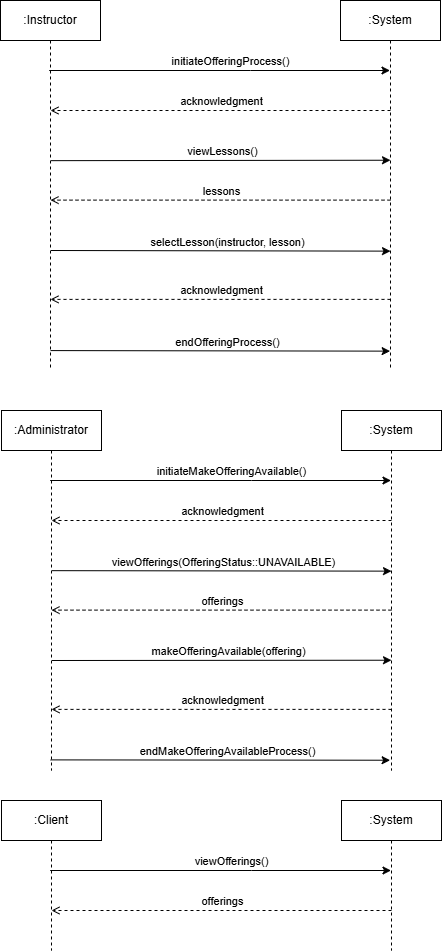

The diagram above was exported from draw.io. Its source (the exported page's mxGraphModel, read from the mxfile embedded in the PNG):
<mxGraphModel dx="1931" dy="1293" grid="1" gridSize="10" guides="1" tooltips="1" connect="1" arrows="1" fold="1" page="1" pageScale="1" pageWidth="827" pageHeight="1169" math="0" shadow="0">
  <root>
    <mxCell id="0" />
    <mxCell id="1" parent="0" />
    <mxCell id="2" style="edgeStyle=elbowEdgeStyle;rounded=0;orthogonalLoop=1;jettySize=auto;html=1;elbow=vertical;curved=0;" edge="1" source="8" target="9" parent="1">
      <mxGeometry relative="1" as="geometry">
        <Array as="points">
          <mxPoint x="1050" y="110" />
        </Array>
      </mxGeometry>
    </mxCell>
    <mxCell id="3" value="initiateOfferingProcess()" style="edgeLabel;html=1;align=center;verticalAlign=middle;resizable=0;points=[];" connectable="0" vertex="1" parent="2">
      <mxGeometry x="-0.1763" y="2" relative="1" as="geometry">
        <mxPoint x="40" y="-8" as="offset" />
      </mxGeometry>
    </mxCell>
    <mxCell id="4" style="edgeStyle=elbowEdgeStyle;rounded=0;orthogonalLoop=1;jettySize=auto;html=1;elbow=vertical;curved=0;" edge="1" parent="1">
      <mxGeometry relative="1" as="geometry">
        <mxPoint x="850.375" y="200.16" as="sourcePoint" />
        <mxPoint x="1190" y="200.16" as="targetPoint" />
      </mxGeometry>
    </mxCell>
    <mxCell id="5" value="viewLessons()" style="edgeLabel;html=1;align=center;verticalAlign=middle;resizable=0;points=[];" connectable="0" vertex="1" parent="4">
      <mxGeometry x="0.1297" y="2" relative="1" as="geometry">
        <mxPoint x="-22" y="-8" as="offset" />
      </mxGeometry>
    </mxCell>
    <mxCell id="6" style="edgeStyle=elbowEdgeStyle;rounded=0;orthogonalLoop=1;jettySize=auto;html=1;elbow=vertical;curved=0;" edge="1" parent="1">
      <mxGeometry relative="1" as="geometry">
        <mxPoint x="850.375" y="290" as="sourcePoint" />
        <mxPoint x="1190" y="290" as="targetPoint" />
      </mxGeometry>
    </mxCell>
    <mxCell id="7" value="selectLesson(instructor, lesson)" style="edgeLabel;html=1;align=center;verticalAlign=middle;resizable=0;points=[];" connectable="0" vertex="1" parent="6">
      <mxGeometry x="0.0379" y="1" relative="1" as="geometry">
        <mxPoint y="-9" as="offset" />
      </mxGeometry>
    </mxCell>
    <mxCell id="8" value=":Instructor" style="shape=umlLifeline;perimeter=lifelinePerimeter;whiteSpace=wrap;html=1;container=0;dropTarget=0;collapsible=0;recursiveResize=0;outlineConnect=0;portConstraint=eastwest;newEdgeStyle={&quot;edgeStyle&quot;:&quot;elbowEdgeStyle&quot;,&quot;elbow&quot;:&quot;vertical&quot;,&quot;curved&quot;:0,&quot;rounded&quot;:0};" vertex="1" parent="1">
      <mxGeometry x="800" y="40" width="100" height="370" as="geometry" />
    </mxCell>
    <mxCell id="9" value=":System" style="shape=umlLifeline;perimeter=lifelinePerimeter;whiteSpace=wrap;html=1;container=0;dropTarget=0;collapsible=0;recursiveResize=0;outlineConnect=0;portConstraint=eastwest;newEdgeStyle={&quot;edgeStyle&quot;:&quot;elbowEdgeStyle&quot;,&quot;elbow&quot;:&quot;vertical&quot;,&quot;curved&quot;:0,&quot;rounded&quot;:0};" vertex="1" parent="1">
      <mxGeometry x="1140" y="40" width="100" height="370" as="geometry" />
    </mxCell>
    <mxCell id="10" style="edgeStyle=elbowEdgeStyle;rounded=0;orthogonalLoop=1;jettySize=auto;html=1;elbow=vertical;curved=0;endArrow=open;endFill=0;dashed=1;" edge="1" parent="1">
      <mxGeometry relative="1" as="geometry">
        <Array as="points">
          <mxPoint x="1030" y="150.00000000000003" />
        </Array>
        <mxPoint x="1190" y="150.00000000000003" as="sourcePoint" />
        <mxPoint x="850" y="150.00000000000003" as="targetPoint" />
      </mxGeometry>
    </mxCell>
    <mxCell id="11" value="acknowledgment" style="edgeLabel;html=1;align=center;verticalAlign=middle;resizable=0;points=[];" connectable="0" vertex="1" parent="10">
      <mxGeometry x="0.1505" y="-2" relative="1" as="geometry">
        <mxPoint x="26" y="-8" as="offset" />
      </mxGeometry>
    </mxCell>
    <mxCell id="12" style="edgeStyle=elbowEdgeStyle;rounded=0;orthogonalLoop=1;jettySize=auto;html=1;elbow=vertical;curved=0;endArrow=open;endFill=0;dashed=1;" edge="1" parent="1">
      <mxGeometry relative="1" as="geometry">
        <Array as="points">
          <mxPoint x="1030" y="239.62000000000003" />
        </Array>
        <mxPoint x="1190" y="239.62000000000003" as="sourcePoint" />
        <mxPoint x="850" y="239.62000000000003" as="targetPoint" />
      </mxGeometry>
    </mxCell>
    <mxCell id="13" value="lessons" style="edgeLabel;html=1;align=center;verticalAlign=middle;resizable=0;points=[];" connectable="0" vertex="1" parent="12">
      <mxGeometry x="0.1505" y="-2" relative="1" as="geometry">
        <mxPoint x="26" y="-8" as="offset" />
      </mxGeometry>
    </mxCell>
    <mxCell id="14" style="edgeStyle=elbowEdgeStyle;rounded=0;orthogonalLoop=1;jettySize=auto;html=1;elbow=vertical;curved=0;endArrow=open;endFill=0;dashed=1;" edge="1" parent="1">
      <mxGeometry relative="1" as="geometry">
        <Array as="points">
          <mxPoint x="1030" y="338.89" />
        </Array>
        <mxPoint x="1190" y="338.89" as="sourcePoint" />
        <mxPoint x="850" y="338.89" as="targetPoint" />
      </mxGeometry>
    </mxCell>
    <mxCell id="15" value="acknowledgment" style="edgeLabel;html=1;align=center;verticalAlign=middle;resizable=0;points=[];" connectable="0" vertex="1" parent="14">
      <mxGeometry x="0.1505" y="-2" relative="1" as="geometry">
        <mxPoint x="26" y="-8" as="offset" />
      </mxGeometry>
    </mxCell>
    <mxCell id="16" style="edgeStyle=elbowEdgeStyle;rounded=0;orthogonalLoop=1;jettySize=auto;html=1;elbow=vertical;curved=0;" edge="1" source="22" target="23" parent="1">
      <mxGeometry relative="1" as="geometry">
        <Array as="points">
          <mxPoint x="1051" y="520" />
        </Array>
      </mxGeometry>
    </mxCell>
    <mxCell id="17" value="initiateMakeOfferingAvailable()" style="edgeLabel;html=1;align=center;verticalAlign=middle;resizable=0;points=[];" connectable="0" vertex="1" parent="16">
      <mxGeometry x="-0.1763" y="2" relative="1" as="geometry">
        <mxPoint x="40" y="-8" as="offset" />
      </mxGeometry>
    </mxCell>
    <mxCell id="18" style="edgeStyle=elbowEdgeStyle;rounded=0;orthogonalLoop=1;jettySize=auto;html=1;elbow=vertical;curved=0;" edge="1" parent="1">
      <mxGeometry relative="1" as="geometry">
        <mxPoint x="851.375" y="610.16" as="sourcePoint" />
        <mxPoint x="1191" y="610.16" as="targetPoint" />
      </mxGeometry>
    </mxCell>
    <mxCell id="19" value="viewOfferings(OfferingStatus::UNAVAILABLE)" style="edgeLabel;html=1;align=center;verticalAlign=middle;resizable=0;points=[];" connectable="0" vertex="1" parent="18">
      <mxGeometry x="0.1297" y="2" relative="1" as="geometry">
        <mxPoint x="-22" y="-8" as="offset" />
      </mxGeometry>
    </mxCell>
    <mxCell id="20" style="edgeStyle=elbowEdgeStyle;rounded=0;orthogonalLoop=1;jettySize=auto;html=1;elbow=vertical;curved=0;" edge="1" parent="1">
      <mxGeometry relative="1" as="geometry">
        <mxPoint x="851.375" y="700" as="sourcePoint" />
        <mxPoint x="1191" y="700" as="targetPoint" />
      </mxGeometry>
    </mxCell>
    <mxCell id="21" value="makeOfferingAvailable(offering)" style="edgeLabel;html=1;align=center;verticalAlign=middle;resizable=0;points=[];" connectable="0" vertex="1" parent="20">
      <mxGeometry x="0.0379" y="1" relative="1" as="geometry">
        <mxPoint y="-9" as="offset" />
      </mxGeometry>
    </mxCell>
    <mxCell id="22" value=":Administrator" style="shape=umlLifeline;perimeter=lifelinePerimeter;whiteSpace=wrap;html=1;container=0;dropTarget=0;collapsible=0;recursiveResize=0;outlineConnect=0;portConstraint=eastwest;newEdgeStyle={&quot;edgeStyle&quot;:&quot;elbowEdgeStyle&quot;,&quot;elbow&quot;:&quot;vertical&quot;,&quot;curved&quot;:0,&quot;rounded&quot;:0};" vertex="1" parent="1">
      <mxGeometry x="801" y="450" width="100" height="360" as="geometry" />
    </mxCell>
    <mxCell id="23" value=":System" style="shape=umlLifeline;perimeter=lifelinePerimeter;whiteSpace=wrap;html=1;container=0;dropTarget=0;collapsible=0;recursiveResize=0;outlineConnect=0;portConstraint=eastwest;newEdgeStyle={&quot;edgeStyle&quot;:&quot;elbowEdgeStyle&quot;,&quot;elbow&quot;:&quot;vertical&quot;,&quot;curved&quot;:0,&quot;rounded&quot;:0};" vertex="1" parent="1">
      <mxGeometry x="1141" y="450" width="100" height="360" as="geometry" />
    </mxCell>
    <mxCell id="24" style="edgeStyle=elbowEdgeStyle;rounded=0;orthogonalLoop=1;jettySize=auto;html=1;elbow=vertical;curved=0;endArrow=open;endFill=0;dashed=1;" edge="1" parent="1">
      <mxGeometry relative="1" as="geometry">
        <Array as="points">
          <mxPoint x="1031" y="560" />
        </Array>
        <mxPoint x="1191" y="560" as="sourcePoint" />
        <mxPoint x="851" y="560" as="targetPoint" />
      </mxGeometry>
    </mxCell>
    <mxCell id="25" value="acknowledgment" style="edgeLabel;html=1;align=center;verticalAlign=middle;resizable=0;points=[];" connectable="0" vertex="1" parent="24">
      <mxGeometry x="0.1505" y="-2" relative="1" as="geometry">
        <mxPoint x="26" y="-8" as="offset" />
      </mxGeometry>
    </mxCell>
    <mxCell id="26" style="edgeStyle=elbowEdgeStyle;rounded=0;orthogonalLoop=1;jettySize=auto;html=1;elbow=horizontal;curved=0;endArrow=open;endFill=0;dashed=1;" edge="1" parent="1">
      <mxGeometry relative="1" as="geometry">
        <Array as="points">
          <mxPoint x="1031" y="649.62" />
        </Array>
        <mxPoint x="1191" y="649.62" as="sourcePoint" />
        <mxPoint x="851" y="649.62" as="targetPoint" />
      </mxGeometry>
    </mxCell>
    <mxCell id="27" value="offerings" style="edgeLabel;html=1;align=center;verticalAlign=middle;resizable=0;points=[];" connectable="0" vertex="1" parent="26">
      <mxGeometry x="0.1505" y="-2" relative="1" as="geometry">
        <mxPoint x="26" y="-8" as="offset" />
      </mxGeometry>
    </mxCell>
    <mxCell id="28" style="edgeStyle=elbowEdgeStyle;rounded=0;orthogonalLoop=1;jettySize=auto;html=1;elbow=vertical;curved=0;endArrow=open;endFill=0;dashed=1;" edge="1" parent="1">
      <mxGeometry relative="1" as="geometry">
        <Array as="points">
          <mxPoint x="1031" y="748.89" />
        </Array>
        <mxPoint x="1191" y="748.89" as="sourcePoint" />
        <mxPoint x="851" y="748.89" as="targetPoint" />
      </mxGeometry>
    </mxCell>
    <mxCell id="29" value="acknowledgment" style="edgeLabel;html=1;align=center;verticalAlign=middle;resizable=0;points=[];" connectable="0" vertex="1" parent="28">
      <mxGeometry x="0.1505" y="-2" relative="1" as="geometry">
        <mxPoint x="26" y="-8" as="offset" />
      </mxGeometry>
    </mxCell>
    <mxCell id="30" style="edgeStyle=elbowEdgeStyle;rounded=0;orthogonalLoop=1;jettySize=auto;html=1;elbow=vertical;curved=0;" edge="1" parent="1">
      <mxGeometry relative="1" as="geometry">
        <mxPoint x="850.005" y="390.08" as="sourcePoint" />
        <mxPoint x="1189.63" y="390.08" as="targetPoint" />
      </mxGeometry>
    </mxCell>
    <mxCell id="31" value="endOfferingProcess()" style="edgeLabel;html=1;align=center;verticalAlign=middle;resizable=0;points=[];" connectable="0" vertex="1" parent="30">
      <mxGeometry x="0.0379" y="1" relative="1" as="geometry">
        <mxPoint y="-9" as="offset" />
      </mxGeometry>
    </mxCell>
    <mxCell id="32" style="edgeStyle=elbowEdgeStyle;rounded=0;orthogonalLoop=1;jettySize=auto;html=1;elbow=vertical;curved=0;" edge="1" parent="1">
      <mxGeometry relative="1" as="geometry">
        <mxPoint x="850.005" y="799.39" as="sourcePoint" />
        <mxPoint x="1189.63" y="799.39" as="targetPoint" />
      </mxGeometry>
    </mxCell>
    <mxCell id="33" value="endMakeOfferingAvailableProcess()" style="edgeLabel;html=1;align=center;verticalAlign=middle;resizable=0;points=[];" connectable="0" vertex="1" parent="32">
      <mxGeometry x="0.0379" y="1" relative="1" as="geometry">
        <mxPoint y="-9" as="offset" />
      </mxGeometry>
    </mxCell>
    <mxCell id="34" style="edgeStyle=elbowEdgeStyle;rounded=0;orthogonalLoop=1;jettySize=auto;html=1;elbow=vertical;curved=0;" edge="1" source="36" target="37" parent="1">
      <mxGeometry relative="1" as="geometry">
        <Array as="points">
          <mxPoint x="1051" y="910" />
        </Array>
      </mxGeometry>
    </mxCell>
    <mxCell id="35" value="viewOfferings()" style="edgeLabel;html=1;align=center;verticalAlign=middle;resizable=0;points=[];" connectable="0" vertex="1" parent="34">
      <mxGeometry x="-0.1763" y="2" relative="1" as="geometry">
        <mxPoint x="40" y="-8" as="offset" />
      </mxGeometry>
    </mxCell>
    <mxCell id="36" value=":Client" style="shape=umlLifeline;perimeter=lifelinePerimeter;whiteSpace=wrap;html=1;container=0;dropTarget=0;collapsible=0;recursiveResize=0;outlineConnect=0;portConstraint=eastwest;newEdgeStyle={&quot;edgeStyle&quot;:&quot;elbowEdgeStyle&quot;,&quot;elbow&quot;:&quot;vertical&quot;,&quot;curved&quot;:0,&quot;rounded&quot;:0};" vertex="1" parent="1">
      <mxGeometry x="801" y="840" width="100" height="150" as="geometry" />
    </mxCell>
    <mxCell id="37" value=":System" style="shape=umlLifeline;perimeter=lifelinePerimeter;whiteSpace=wrap;html=1;container=0;dropTarget=0;collapsible=0;recursiveResize=0;outlineConnect=0;portConstraint=eastwest;newEdgeStyle={&quot;edgeStyle&quot;:&quot;elbowEdgeStyle&quot;,&quot;elbow&quot;:&quot;vertical&quot;,&quot;curved&quot;:0,&quot;rounded&quot;:0};" vertex="1" parent="1">
      <mxGeometry x="1141" y="840" width="100" height="150" as="geometry" />
    </mxCell>
    <mxCell id="38" style="edgeStyle=elbowEdgeStyle;rounded=0;orthogonalLoop=1;jettySize=auto;html=1;elbow=vertical;curved=0;endArrow=open;endFill=0;dashed=1;" edge="1" parent="1">
      <mxGeometry relative="1" as="geometry">
        <Array as="points">
          <mxPoint x="1031" y="950" />
        </Array>
        <mxPoint x="1191" y="950" as="sourcePoint" />
        <mxPoint x="851" y="950" as="targetPoint" />
      </mxGeometry>
    </mxCell>
    <mxCell id="39" value="offerings" style="edgeLabel;html=1;align=center;verticalAlign=middle;resizable=0;points=[];" connectable="0" vertex="1" parent="38">
      <mxGeometry x="0.1505" y="-2" relative="1" as="geometry">
        <mxPoint x="26" y="-8" as="offset" />
      </mxGeometry>
    </mxCell>
  </root>
</mxGraphModel>